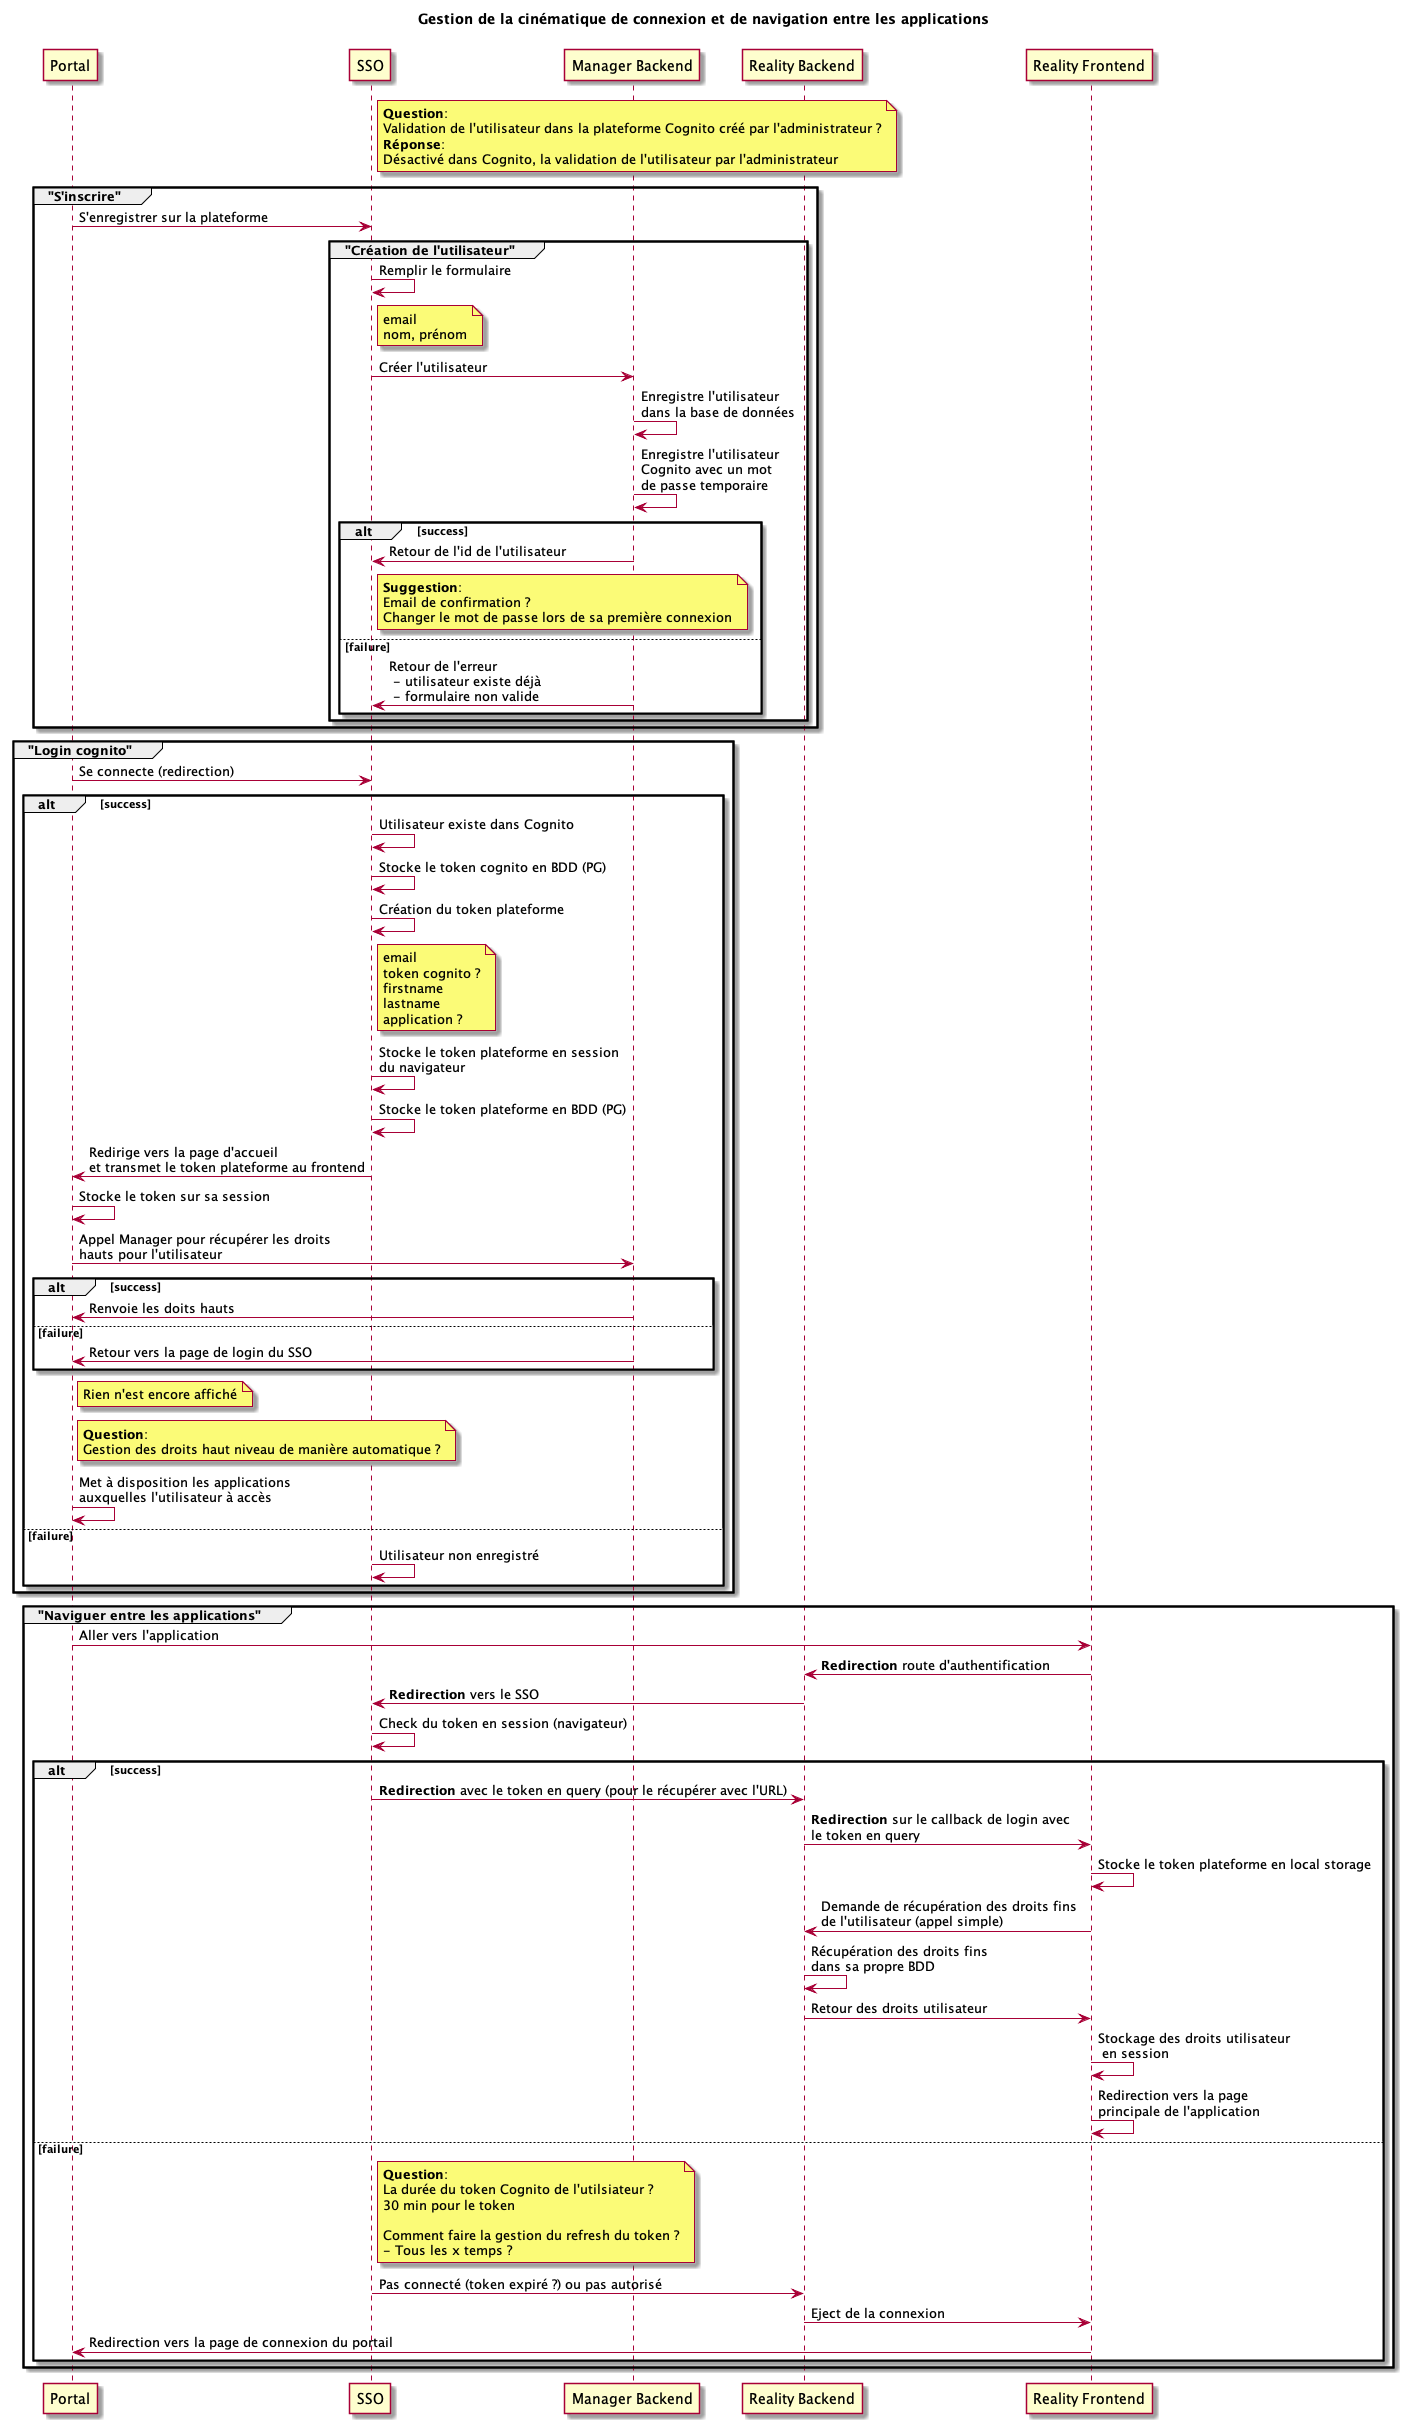

The diagram above was rendered by PlantUML. Its source (embedded in the PNG):
@startuml seq_sso
title 
Gestion de la cinématique de connexion et de navigation entre les applications

end title

participant "Portal" as P
participant "SSO" as SSO
participant "Manager Backend" as M
participant "Reality Backend" as RB
participant "Reality Frontend" as RF

note right SSO
  **Question**:
  Validation de l'utilisateur dans la plateforme Cognito créé par l'administrateur ?
  **Réponse**:
  Désactivé dans Cognito, la validation de l'utilisateur par l'administrateur
end note

group "S'inscrire"
  P -> SSO: S'enregistrer sur la plateforme
  group "Création de l'utilisateur"
    SSO -> SSO: Remplir le formulaire
    note right SSO
      email
      nom, prénom
    end note
    SSO -> M: Créer l'utilisateur
    M -> M: Enregistre l'utilisateur \ndans la base de données
    M -> M: Enregistre l'utilisateur \nCognito avec un mot \nde passe temporaire
    alt success
      M -> SSO: Retour de l'id de l'utilisateur
      note right SSO
        **Suggestion**:
        Email de confirmation ?
        Changer le mot de passe lors de sa première connexion
      end note
    else failure
      M -> SSO: Retour de l'erreur \n - utilisateur existe déjà \n - formulaire non valide
    end
  end
end

group "Login cognito"
  
  P -> SSO: Se connecte (redirection)
  alt success
    SSO -> SSO: Utilisateur existe dans Cognito

    SSO -> SSO: Stocke le token cognito en BDD (PG)
    SSO -> SSO: Création du token plateforme
    note right SSO
      email
      token cognito ?
      firstname
      lastname
      application ?
    end note
    SSO -> SSO: Stocke le token plateforme en session \ndu navigateur
    SSO -> SSO: Stocke le token plateforme en BDD (PG)
    
    SSO -> P: Redirige vers la page d'accueil \net transmet le token plateforme au frontend

    P -> P: Stocke le token sur sa session
    P -> M: Appel Manager pour récupérer les droits \nhauts pour l'utilisateur
    alt success
      M -> P: Renvoie les doits hauts
    else failure
      M -> P: Retour vers la page de login du SSO
    end

    note right P
      Rien n'est encore affiché
    end note

    note right P
      **Question**:
      Gestion des droits haut niveau de manière automatique ?
    end note

    P -> P: Met à disposition les applications \nauxquelles l'utilisateur à accès
  else failure
    SSO -> SSO: Utilisateur non enregistré
  end
  
end 

group "Naviguer entre les applications"
  P -> RF: Aller vers l'application
  RF -> RB: **Redirection** route d'authentification
  RB -> SSO: **Redirection** vers le SSO
  SSO -> SSO: Check du token en session (navigateur)

  alt success
    SSO -> RB: **Redirection** avec le token en query (pour le récupérer avec l'URL)
    RB -> RF: **Redirection** sur le callback de login avec \nle token en query
    RF -> RF: Stocke le token plateforme en local storage
    RF -> RB: Demande de récupération des droits fins \nde l'utilisateur (appel simple)
    RB -> RB: Récupération des droits fins \ndans sa propre BDD
    RB -> RF: Retour des droits utilisateur
    RF -> RF: Stockage des droits utilisateur \n en session
    RF -> RF: Redirection vers la page \nprincipale de l'application
  else failure
    note right SSO
      **Question**:
      La durée du token Cognito de l'utilsiateur ?
      30 min pour le token

      Comment faire la gestion du refresh du token ?
      - Tous les x temps ?
    end note
    SSO -> RB: Pas connecté (token expiré ?) ou pas autorisé
    RB -> RF: Eject de la connexion
    RF -> P: Redirection vers la page de connexion du portail
  end
end

@enduml